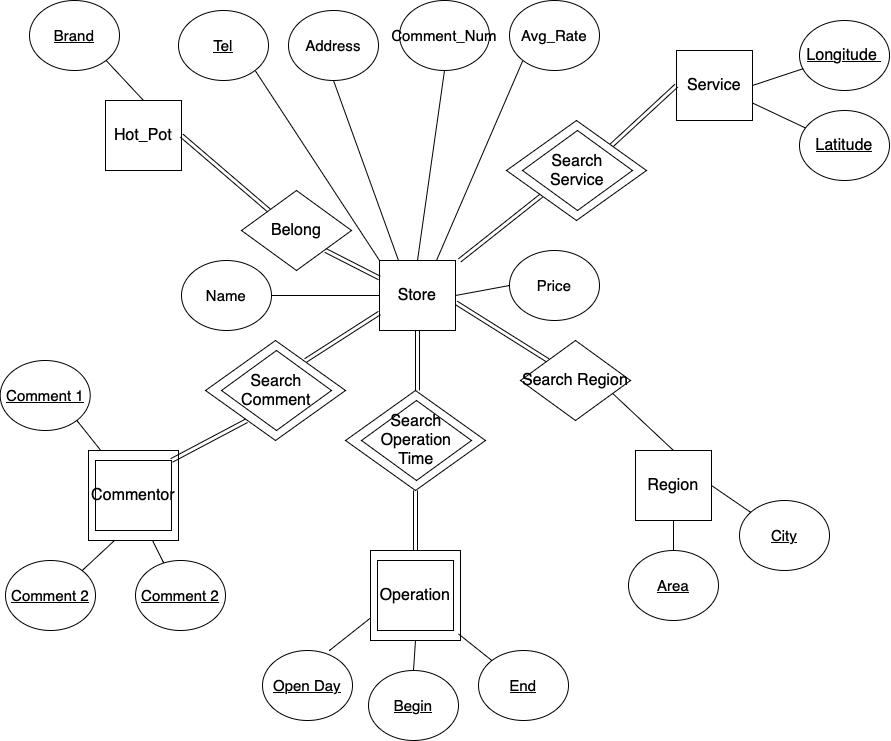

The diagram above was exported from draw.io. Its source (the exported page's mxGraphModel, read from the mxfile embedded in the PNG):
<mxGraphModel dx="1272" dy="936" grid="1" gridSize="10" guides="1" tooltips="1" connect="1" arrows="1" fold="1" page="1" pageScale="1" pageWidth="827" pageHeight="1169" math="0" shadow="0">
  <root>
    <mxCell id="0" />
    <mxCell id="1" parent="0" />
    <mxCell id="00VhwMaS3f7Fw_mcLKPZ-51" value="" style="whiteSpace=wrap;html=1;aspect=fixed;" vertex="1" parent="1">
      <mxGeometry x="99" y="720" width="90" height="90" as="geometry" />
    </mxCell>
    <mxCell id="00VhwMaS3f7Fw_mcLKPZ-3" value="&lt;font style=&quot;font-size: 16px;&quot;&gt;Store&lt;/font&gt;" style="rounded=0;whiteSpace=wrap;html=1;" vertex="1" parent="1">
      <mxGeometry x="390" y="530" width="76" height="70" as="geometry" />
    </mxCell>
    <mxCell id="00VhwMaS3f7Fw_mcLKPZ-4" value="&lt;font style=&quot;font-size: 16px;&quot;&gt;Hot_Pot&lt;/font&gt;" style="rounded=0;whiteSpace=wrap;html=1;" vertex="1" parent="1">
      <mxGeometry x="116" y="370" width="76" height="70" as="geometry" />
    </mxCell>
    <mxCell id="00VhwMaS3f7Fw_mcLKPZ-5" value="&lt;font style=&quot;font-size: 16px;&quot;&gt;Commentor&lt;/font&gt;" style="rounded=0;whiteSpace=wrap;html=1;" vertex="1" parent="1">
      <mxGeometry x="106" y="730" width="76" height="70" as="geometry" />
    </mxCell>
    <mxCell id="00VhwMaS3f7Fw_mcLKPZ-7" value="&lt;font style=&quot;font-size: 16px;&quot;&gt;Region&lt;/font&gt;" style="rounded=0;whiteSpace=wrap;html=1;" vertex="1" parent="1">
      <mxGeometry x="646" y="720" width="76" height="70" as="geometry" />
    </mxCell>
    <mxCell id="00VhwMaS3f7Fw_mcLKPZ-8" value="&lt;font style=&quot;font-size: 16px;&quot;&gt;Service&lt;/font&gt;" style="rounded=0;whiteSpace=wrap;html=1;" vertex="1" parent="1">
      <mxGeometry x="687" y="320" width="76" height="70" as="geometry" />
    </mxCell>
    <mxCell id="00VhwMaS3f7Fw_mcLKPZ-10" value="" style="shape=link;html=1;rounded=0;fontSize=12;startSize=8;endSize=8;curved=1;exitX=0.5;exitY=1;exitDx=0;exitDy=0;" edge="1" parent="1" source="00VhwMaS3f7Fw_mcLKPZ-3">
      <mxGeometry width="100" relative="1" as="geometry">
        <mxPoint x="386" y="650" as="sourcePoint" />
        <mxPoint x="428" y="660" as="targetPoint" />
      </mxGeometry>
    </mxCell>
    <mxCell id="00VhwMaS3f7Fw_mcLKPZ-14" value="" style="group" vertex="1" connectable="0" parent="1">
      <mxGeometry x="356" y="660" width="140" height="100" as="geometry" />
    </mxCell>
    <mxCell id="00VhwMaS3f7Fw_mcLKPZ-13" value="" style="rhombus;whiteSpace=wrap;html=1;" vertex="1" parent="00VhwMaS3f7Fw_mcLKPZ-14">
      <mxGeometry width="140" height="100" as="geometry" />
    </mxCell>
    <mxCell id="00VhwMaS3f7Fw_mcLKPZ-11" value="&lt;font style=&quot;font-size: 16px;&quot;&gt;Search Operation Time&lt;/font&gt;" style="rhombus;whiteSpace=wrap;html=1;container=1;" vertex="1" parent="00VhwMaS3f7Fw_mcLKPZ-14">
      <mxGeometry x="16" y="10" width="110" height="80" as="geometry" />
    </mxCell>
    <mxCell id="00VhwMaS3f7Fw_mcLKPZ-16" value="" style="group" vertex="1" connectable="0" parent="1">
      <mxGeometry x="381" y="820" width="90" height="90" as="geometry" />
    </mxCell>
    <mxCell id="00VhwMaS3f7Fw_mcLKPZ-15" value="" style="whiteSpace=wrap;html=1;aspect=fixed;" vertex="1" parent="00VhwMaS3f7Fw_mcLKPZ-16">
      <mxGeometry width="90" height="90" as="geometry" />
    </mxCell>
    <mxCell id="00VhwMaS3f7Fw_mcLKPZ-6" value="&lt;font style=&quot;font-size: 16px;&quot;&gt;Operation&lt;/font&gt;" style="rounded=0;whiteSpace=wrap;html=1;" vertex="1" parent="00VhwMaS3f7Fw_mcLKPZ-16">
      <mxGeometry x="7" y="10" width="76" height="70" as="geometry" />
    </mxCell>
    <mxCell id="00VhwMaS3f7Fw_mcLKPZ-17" value="" style="shape=link;html=1;rounded=0;fontSize=12;startSize=8;endSize=8;curved=1;exitX=0.5;exitY=1;exitDx=0;exitDy=0;" edge="1" parent="1" source="00VhwMaS3f7Fw_mcLKPZ-13">
      <mxGeometry width="100" relative="1" as="geometry">
        <mxPoint x="427.62" y="760" as="sourcePoint" />
        <mxPoint x="426" y="820" as="targetPoint" />
      </mxGeometry>
    </mxCell>
    <mxCell id="00VhwMaS3f7Fw_mcLKPZ-23" value="" style="shape=link;html=1;rounded=0;fontSize=12;startSize=8;endSize=8;curved=1;exitX=1.008;exitY=0.604;exitDx=0;exitDy=0;exitPerimeter=0;entryX=0;entryY=0;entryDx=0;entryDy=0;" edge="1" parent="1" source="00VhwMaS3f7Fw_mcLKPZ-3" target="00VhwMaS3f7Fw_mcLKPZ-22">
      <mxGeometry width="100" relative="1" as="geometry">
        <mxPoint x="466" y="565" as="sourcePoint" />
        <mxPoint x="551" y="625" as="targetPoint" />
      </mxGeometry>
    </mxCell>
    <mxCell id="00VhwMaS3f7Fw_mcLKPZ-25" value="" style="endArrow=none;html=1;rounded=0;fontSize=12;startSize=8;endSize=8;curved=1;exitX=0.5;exitY=0;exitDx=0;exitDy=0;" edge="1" parent="1" source="00VhwMaS3f7Fw_mcLKPZ-7">
      <mxGeometry width="50" height="50" relative="1" as="geometry">
        <mxPoint x="416" y="680" as="sourcePoint" />
        <mxPoint x="620" y="660" as="targetPoint" />
      </mxGeometry>
    </mxCell>
    <mxCell id="00VhwMaS3f7Fw_mcLKPZ-26" value="" style="shape=link;html=1;rounded=0;fontSize=12;startSize=8;endSize=8;curved=1;exitX=0;exitY=0.5;exitDx=0;exitDy=0;entryX=1;entryY=0;entryDx=0;entryDy=0;" edge="1" parent="1" source="00VhwMaS3f7Fw_mcLKPZ-8" target="00VhwMaS3f7Fw_mcLKPZ-28">
      <mxGeometry width="100" relative="1" as="geometry">
        <mxPoint x="498" y="330" as="sourcePoint" />
        <mxPoint x="498" y="390" as="targetPoint" />
      </mxGeometry>
    </mxCell>
    <mxCell id="00VhwMaS3f7Fw_mcLKPZ-27" value="" style="group" vertex="1" connectable="0" parent="1">
      <mxGeometry x="517" y="390" width="140" height="100" as="geometry" />
    </mxCell>
    <mxCell id="00VhwMaS3f7Fw_mcLKPZ-28" value="" style="rhombus;whiteSpace=wrap;html=1;" vertex="1" parent="00VhwMaS3f7Fw_mcLKPZ-27">
      <mxGeometry width="140" height="100" as="geometry" />
    </mxCell>
    <mxCell id="00VhwMaS3f7Fw_mcLKPZ-29" value="&lt;font style=&quot;font-size: 16px;&quot;&gt;Search Service&lt;/font&gt;" style="rhombus;whiteSpace=wrap;html=1;container=1;" vertex="1" parent="00VhwMaS3f7Fw_mcLKPZ-27">
      <mxGeometry x="16" y="10" width="110" height="80" as="geometry" />
    </mxCell>
    <mxCell id="00VhwMaS3f7Fw_mcLKPZ-30" value="" style="shape=link;html=1;rounded=0;fontSize=12;startSize=8;endSize=8;curved=1;exitX=0;exitY=1;exitDx=0;exitDy=0;" edge="1" parent="1" source="00VhwMaS3f7Fw_mcLKPZ-28">
      <mxGeometry width="100" relative="1" as="geometry">
        <mxPoint x="558.62" y="490" as="sourcePoint" />
        <mxPoint x="470" y="530" as="targetPoint" />
      </mxGeometry>
    </mxCell>
    <mxCell id="00VhwMaS3f7Fw_mcLKPZ-31" value="" style="shape=link;html=1;rounded=0;fontSize=12;startSize=8;endSize=8;curved=1;exitX=0;exitY=0.75;exitDx=0;exitDy=0;" edge="1" parent="1" source="00VhwMaS3f7Fw_mcLKPZ-3">
      <mxGeometry width="100" relative="1" as="geometry">
        <mxPoint x="288" y="550" as="sourcePoint" />
        <mxPoint x="316" y="630" as="targetPoint" />
      </mxGeometry>
    </mxCell>
    <mxCell id="00VhwMaS3f7Fw_mcLKPZ-32" value="" style="group" vertex="1" connectable="0" parent="1">
      <mxGeometry x="216" y="610" width="140" height="100" as="geometry" />
    </mxCell>
    <mxCell id="00VhwMaS3f7Fw_mcLKPZ-33" value="" style="rhombus;whiteSpace=wrap;html=1;" vertex="1" parent="00VhwMaS3f7Fw_mcLKPZ-32">
      <mxGeometry width="140" height="100" as="geometry" />
    </mxCell>
    <mxCell id="00VhwMaS3f7Fw_mcLKPZ-34" value="&lt;font style=&quot;font-size: 16px;&quot;&gt;Search Comment&lt;/font&gt;" style="rhombus;whiteSpace=wrap;html=1;container=1;" vertex="1" parent="00VhwMaS3f7Fw_mcLKPZ-32">
      <mxGeometry x="16" y="10" width="110" height="80" as="geometry" />
    </mxCell>
    <mxCell id="00VhwMaS3f7Fw_mcLKPZ-35" value="" style="shape=link;html=1;rounded=0;fontSize=12;startSize=8;endSize=8;curved=1;exitX=0.294;exitY=0.802;exitDx=0;exitDy=0;entryX=1;entryY=0;entryDx=0;entryDy=0;exitPerimeter=0;" edge="1" parent="1" source="00VhwMaS3f7Fw_mcLKPZ-33" target="00VhwMaS3f7Fw_mcLKPZ-5">
      <mxGeometry width="100" relative="1" as="geometry">
        <mxPoint x="287.62" y="710" as="sourcePoint" />
        <mxPoint x="286" y="770" as="targetPoint" />
      </mxGeometry>
    </mxCell>
    <mxCell id="00VhwMaS3f7Fw_mcLKPZ-36" value="" style="shape=link;html=1;rounded=0;fontSize=12;startSize=8;endSize=8;curved=1;exitX=1;exitY=0.5;exitDx=0;exitDy=0;entryX=0;entryY=0;entryDx=0;entryDy=0;" edge="1" parent="1" source="00VhwMaS3f7Fw_mcLKPZ-4" target="00VhwMaS3f7Fw_mcLKPZ-39">
      <mxGeometry width="100" relative="1" as="geometry">
        <mxPoint x="308" y="390" as="sourcePoint" />
        <mxPoint x="276" y="470" as="targetPoint" />
      </mxGeometry>
    </mxCell>
    <mxCell id="00VhwMaS3f7Fw_mcLKPZ-37" value="" style="group" vertex="1" connectable="0" parent="1">
      <mxGeometry x="236" y="450" width="140" height="100" as="geometry" />
    </mxCell>
    <mxCell id="00VhwMaS3f7Fw_mcLKPZ-39" value="&lt;font style=&quot;font-size: 16px;&quot;&gt;Belong&lt;/font&gt;" style="rhombus;whiteSpace=wrap;html=1;container=1;" vertex="1" parent="00VhwMaS3f7Fw_mcLKPZ-37">
      <mxGeometry x="16" y="10" width="110" height="80" as="geometry" />
    </mxCell>
    <mxCell id="00VhwMaS3f7Fw_mcLKPZ-40" value="" style="shape=link;html=1;rounded=0;fontSize=12;startSize=8;endSize=8;curved=1;entryX=0;entryY=0.25;entryDx=0;entryDy=0;" edge="1" parent="1" target="00VhwMaS3f7Fw_mcLKPZ-3">
      <mxGeometry width="100" relative="1" as="geometry">
        <mxPoint x="336" y="520" as="sourcePoint" />
        <mxPoint x="306" y="610" as="targetPoint" />
      </mxGeometry>
    </mxCell>
    <mxCell id="00VhwMaS3f7Fw_mcLKPZ-41" value="&lt;font style=&quot;font-size: 15px;&quot;&gt;&lt;u&gt;Brand&lt;/u&gt;&lt;/font&gt;" style="ellipse;whiteSpace=wrap;html=1;" vertex="1" parent="1">
      <mxGeometry x="40" y="270" width="90" height="70" as="geometry" />
    </mxCell>
    <mxCell id="00VhwMaS3f7Fw_mcLKPZ-42" value="&lt;font style=&quot;font-size: 15px;&quot;&gt;&lt;u&gt;Comment 2&lt;/u&gt;&lt;/font&gt;" style="ellipse;whiteSpace=wrap;html=1;" vertex="1" parent="1">
      <mxGeometry x="16" y="830" width="90" height="70" as="geometry" />
    </mxCell>
    <mxCell id="00VhwMaS3f7Fw_mcLKPZ-43" value="&lt;font style=&quot;font-size: 15px;&quot;&gt;&lt;u&gt;Comment 1&lt;/u&gt;&lt;/font&gt;" style="ellipse;whiteSpace=wrap;html=1;" vertex="1" parent="1">
      <mxGeometry x="10.7" y="630" width="90" height="70" as="geometry" />
    </mxCell>
    <mxCell id="00VhwMaS3f7Fw_mcLKPZ-44" value="&lt;font style=&quot;font-size: 15px;&quot;&gt;&lt;u&gt;Comment 2&lt;/u&gt;&lt;/font&gt;" style="ellipse;whiteSpace=wrap;html=1;" vertex="1" parent="1">
      <mxGeometry x="146" y="830" width="90" height="70" as="geometry" />
    </mxCell>
    <mxCell id="00VhwMaS3f7Fw_mcLKPZ-45" value="" style="endArrow=none;html=1;rounded=0;fontSize=12;startSize=8;endSize=8;curved=1;exitX=1;exitY=1;exitDx=0;exitDy=0;entryX=0.5;entryY=0;entryDx=0;entryDy=0;" edge="1" parent="1" source="00VhwMaS3f7Fw_mcLKPZ-41" target="00VhwMaS3f7Fw_mcLKPZ-4">
      <mxGeometry width="50" height="50" relative="1" as="geometry">
        <mxPoint x="380" y="610" as="sourcePoint" />
        <mxPoint x="430" y="560" as="targetPoint" />
      </mxGeometry>
    </mxCell>
    <mxCell id="00VhwMaS3f7Fw_mcLKPZ-48" value="" style="endArrow=none;html=1;rounded=0;fontSize=12;startSize=8;endSize=8;curved=1;exitX=1;exitY=1;exitDx=0;exitDy=0;" edge="1" parent="1" source="00VhwMaS3f7Fw_mcLKPZ-43">
      <mxGeometry width="50" height="50" relative="1" as="geometry">
        <mxPoint x="374.7" y="600" as="sourcePoint" />
        <mxPoint x="111.29666833778079" y="720" as="targetPoint" />
      </mxGeometry>
    </mxCell>
    <mxCell id="00VhwMaS3f7Fw_mcLKPZ-49" value="" style="endArrow=none;html=1;rounded=0;fontSize=12;startSize=8;endSize=8;curved=1;exitX=1;exitY=0;exitDx=0;exitDy=0;entryX=0.25;entryY=1;entryDx=0;entryDy=0;" edge="1" parent="1" source="00VhwMaS3f7Fw_mcLKPZ-42">
      <mxGeometry width="50" height="50" relative="1" as="geometry">
        <mxPoint x="103" y="720" as="sourcePoint" />
        <mxPoint x="125" y="810" as="targetPoint" />
      </mxGeometry>
    </mxCell>
    <mxCell id="00VhwMaS3f7Fw_mcLKPZ-50" value="" style="endArrow=none;html=1;rounded=0;fontSize=12;startSize=8;endSize=8;curved=1;entryX=0.75;entryY=1;entryDx=0;entryDy=0;" edge="1" parent="1">
      <mxGeometry width="50" height="50" relative="1" as="geometry">
        <mxPoint x="174" y="832" as="sourcePoint" />
        <mxPoint x="163" y="810" as="targetPoint" />
      </mxGeometry>
    </mxCell>
    <mxCell id="00VhwMaS3f7Fw_mcLKPZ-22" value="&lt;font style=&quot;font-size: 16px;&quot;&gt;Search Region&lt;/font&gt;" style="rhombus;whiteSpace=wrap;html=1;container=1;" vertex="1" parent="1">
      <mxGeometry x="531" y="610" width="110" height="80" as="geometry" />
    </mxCell>
    <mxCell id="00VhwMaS3f7Fw_mcLKPZ-52" value="&lt;font style=&quot;font-size: 15px;&quot;&gt;&lt;u&gt;Open Day&lt;/u&gt;&lt;/font&gt;" style="ellipse;whiteSpace=wrap;html=1;" vertex="1" parent="1">
      <mxGeometry x="273" y="920" width="90" height="70" as="geometry" />
    </mxCell>
    <mxCell id="00VhwMaS3f7Fw_mcLKPZ-53" value="&lt;u&gt;&lt;font style=&quot;font-size: 15px;&quot;&gt;Begin&lt;/font&gt;&lt;span style=&quot;caret-color: rgba(0, 0, 0, 0); color: rgba(0, 0, 0, 0); font-family: monospace; font-size: 0px; text-align: start; white-space: nowrap;&quot;&gt;%3CmxGraphModel%3E%3Croot%3E%3CmxCell%20id%3D%220%22%2F%3E%3CmxCell%20id%3D%221%22%20parent%3D%220%22%2F%3E%3CmxCell%20id%3D%222%22%20value%3D%22%26lt%3Bfont%20style%3D%26quot%3Bfont-size%3A%2015px%3B%26quot%3B%26gt%3BOpen%20Day%26lt%3B%2Ffont%26gt%3B%22%20style%3D%22ellipse%3BwhiteSpace%3Dwrap%3Bhtml%3D1%3B%22%20vertex%3D%221%22%20parent%3D%221%22%3E%3CmxGeometry%20x%3D%22261%22%20y%3D%22910%22%20width%3D%2290%22%20height%3D%2270%22%20as%3D%22geometry%22%2F%3E%3C%2FmxCell%3E%3C%2Froot%3E%3C%2FmxGraphModel%3E&lt;/span&gt;&lt;/u&gt;" style="ellipse;whiteSpace=wrap;html=1;" vertex="1" parent="1">
      <mxGeometry x="379" y="940" width="90" height="70" as="geometry" />
    </mxCell>
    <mxCell id="00VhwMaS3f7Fw_mcLKPZ-54" value="&lt;font style=&quot;font-size: 15px;&quot;&gt;&lt;u&gt;End&lt;/u&gt;&lt;/font&gt;" style="ellipse;whiteSpace=wrap;html=1;" vertex="1" parent="1">
      <mxGeometry x="489" y="920" width="90" height="70" as="geometry" />
    </mxCell>
    <mxCell id="00VhwMaS3f7Fw_mcLKPZ-56" value="&lt;span style=&quot;font-size: 15px;&quot;&gt;&lt;u&gt;Area&lt;/u&gt;&lt;/span&gt;" style="ellipse;whiteSpace=wrap;html=1;" vertex="1" parent="1">
      <mxGeometry x="639" y="820" width="90" height="70" as="geometry" />
    </mxCell>
    <mxCell id="00VhwMaS3f7Fw_mcLKPZ-57" value="&lt;span style=&quot;font-size: 15px;&quot;&gt;&lt;u&gt;City&lt;/u&gt;&lt;/span&gt;" style="ellipse;whiteSpace=wrap;html=1;" vertex="1" parent="1">
      <mxGeometry x="750" y="770" width="90" height="70" as="geometry" />
    </mxCell>
    <mxCell id="00VhwMaS3f7Fw_mcLKPZ-58" value="&lt;span style=&quot;font-size: 15px;&quot;&gt;Price&lt;/span&gt;" style="ellipse;whiteSpace=wrap;html=1;" vertex="1" parent="1">
      <mxGeometry x="520" y="520" width="90" height="70" as="geometry" />
    </mxCell>
    <mxCell id="00VhwMaS3f7Fw_mcLKPZ-59" value="&lt;span style=&quot;font-size: 15px;&quot;&gt;Name&lt;/span&gt;" style="ellipse;whiteSpace=wrap;html=1;" vertex="1" parent="1">
      <mxGeometry x="192" y="530" width="90" height="70" as="geometry" />
    </mxCell>
    <mxCell id="00VhwMaS3f7Fw_mcLKPZ-60" value="&lt;span style=&quot;font-size: 15px;&quot;&gt;&lt;u&gt;Tel&lt;/u&gt;&lt;/span&gt;" style="ellipse;whiteSpace=wrap;html=1;" vertex="1" parent="1">
      <mxGeometry x="189" y="280" width="90" height="70" as="geometry" />
    </mxCell>
    <mxCell id="00VhwMaS3f7Fw_mcLKPZ-61" value="&lt;span style=&quot;font-size: 15px;&quot;&gt;Address&lt;/span&gt;" style="ellipse;whiteSpace=wrap;html=1;" vertex="1" parent="1">
      <mxGeometry x="299" y="280" width="90" height="70" as="geometry" />
    </mxCell>
    <mxCell id="00VhwMaS3f7Fw_mcLKPZ-62" value="&lt;span style=&quot;font-size: 15px;&quot;&gt;Comment_Num&lt;/span&gt;" style="ellipse;whiteSpace=wrap;html=1;" vertex="1" parent="1">
      <mxGeometry x="410" y="270" width="90" height="70" as="geometry" />
    </mxCell>
    <mxCell id="00VhwMaS3f7Fw_mcLKPZ-63" value="&lt;span style=&quot;font-size: 15px;&quot;&gt;Avg_Rate&lt;/span&gt;" style="ellipse;whiteSpace=wrap;html=1;" vertex="1" parent="1">
      <mxGeometry x="520" y="270" width="90" height="70" as="geometry" />
    </mxCell>
    <mxCell id="00VhwMaS3f7Fw_mcLKPZ-64" value="" style="endArrow=none;html=1;rounded=0;fontSize=12;startSize=8;endSize=8;curved=1;exitX=0.744;exitY=0;exitDx=0;exitDy=0;exitPerimeter=0;entryX=0;entryY=0.75;entryDx=0;entryDy=0;" edge="1" parent="1" source="00VhwMaS3f7Fw_mcLKPZ-52" target="00VhwMaS3f7Fw_mcLKPZ-15">
      <mxGeometry width="50" height="50" relative="1" as="geometry">
        <mxPoint x="380" y="730" as="sourcePoint" />
        <mxPoint x="430" y="680" as="targetPoint" />
      </mxGeometry>
    </mxCell>
    <mxCell id="00VhwMaS3f7Fw_mcLKPZ-65" value="" style="endArrow=none;html=1;rounded=0;fontSize=12;startSize=8;endSize=8;curved=1;exitX=0.5;exitY=0;exitDx=0;exitDy=0;entryX=0.5;entryY=1;entryDx=0;entryDy=0;" edge="1" parent="1" source="00VhwMaS3f7Fw_mcLKPZ-53" target="00VhwMaS3f7Fw_mcLKPZ-15">
      <mxGeometry width="50" height="50" relative="1" as="geometry">
        <mxPoint x="350" y="930" as="sourcePoint" />
        <mxPoint x="391" y="898" as="targetPoint" />
      </mxGeometry>
    </mxCell>
    <mxCell id="00VhwMaS3f7Fw_mcLKPZ-66" value="" style="endArrow=none;html=1;rounded=0;fontSize=12;startSize=8;endSize=8;curved=1;exitX=0;exitY=0;exitDx=0;exitDy=0;entryX=0.977;entryY=0.926;entryDx=0;entryDy=0;entryPerimeter=0;" edge="1" parent="1" source="00VhwMaS3f7Fw_mcLKPZ-54" target="00VhwMaS3f7Fw_mcLKPZ-15">
      <mxGeometry width="50" height="50" relative="1" as="geometry">
        <mxPoint x="360" y="940" as="sourcePoint" />
        <mxPoint x="401" y="908" as="targetPoint" />
      </mxGeometry>
    </mxCell>
    <mxCell id="00VhwMaS3f7Fw_mcLKPZ-67" value="" style="endArrow=none;html=1;rounded=0;fontSize=12;startSize=8;endSize=8;curved=1;" edge="1" parent="1" source="00VhwMaS3f7Fw_mcLKPZ-56" target="00VhwMaS3f7Fw_mcLKPZ-7">
      <mxGeometry width="50" height="50" relative="1" as="geometry">
        <mxPoint x="370" y="950" as="sourcePoint" />
        <mxPoint x="411" y="918" as="targetPoint" />
      </mxGeometry>
    </mxCell>
    <mxCell id="00VhwMaS3f7Fw_mcLKPZ-68" value="" style="endArrow=none;html=1;rounded=0;fontSize=12;startSize=8;endSize=8;curved=1;entryX=1;entryY=0.5;entryDx=0;entryDy=0;" edge="1" parent="1" source="00VhwMaS3f7Fw_mcLKPZ-57" target="00VhwMaS3f7Fw_mcLKPZ-7">
      <mxGeometry width="50" height="50" relative="1" as="geometry">
        <mxPoint x="380" y="960" as="sourcePoint" />
        <mxPoint x="421" y="928" as="targetPoint" />
      </mxGeometry>
    </mxCell>
    <mxCell id="00VhwMaS3f7Fw_mcLKPZ-69" value="" style="endArrow=none;html=1;rounded=0;fontSize=12;startSize=8;endSize=8;curved=1;exitX=0;exitY=0.5;exitDx=0;exitDy=0;entryX=1;entryY=0.5;entryDx=0;entryDy=0;" edge="1" parent="1" source="00VhwMaS3f7Fw_mcLKPZ-3" target="00VhwMaS3f7Fw_mcLKPZ-59">
      <mxGeometry width="50" height="50" relative="1" as="geometry">
        <mxPoint x="390" y="970" as="sourcePoint" />
        <mxPoint x="431" y="938" as="targetPoint" />
      </mxGeometry>
    </mxCell>
    <mxCell id="00VhwMaS3f7Fw_mcLKPZ-70" value="" style="endArrow=none;html=1;rounded=0;fontSize=12;startSize=8;endSize=8;curved=1;exitX=0;exitY=0.5;exitDx=0;exitDy=0;entryX=1;entryY=0.5;entryDx=0;entryDy=0;" edge="1" parent="1" source="00VhwMaS3f7Fw_mcLKPZ-58" target="00VhwMaS3f7Fw_mcLKPZ-3">
      <mxGeometry width="50" height="50" relative="1" as="geometry">
        <mxPoint x="400" y="575" as="sourcePoint" />
        <mxPoint x="292" y="575" as="targetPoint" />
      </mxGeometry>
    </mxCell>
    <mxCell id="00VhwMaS3f7Fw_mcLKPZ-71" value="" style="endArrow=none;html=1;rounded=0;fontSize=12;startSize=8;endSize=8;curved=1;exitX=0;exitY=0;exitDx=0;exitDy=0;entryX=1;entryY=1;entryDx=0;entryDy=0;" edge="1" parent="1" source="00VhwMaS3f7Fw_mcLKPZ-3" target="00VhwMaS3f7Fw_mcLKPZ-60">
      <mxGeometry width="50" height="50" relative="1" as="geometry">
        <mxPoint x="400" y="575" as="sourcePoint" />
        <mxPoint x="292" y="575" as="targetPoint" />
      </mxGeometry>
    </mxCell>
    <mxCell id="00VhwMaS3f7Fw_mcLKPZ-72" value="" style="endArrow=none;html=1;rounded=0;fontSize=12;startSize=8;endSize=8;curved=1;exitX=0.25;exitY=0;exitDx=0;exitDy=0;entryX=0.5;entryY=1;entryDx=0;entryDy=0;" edge="1" parent="1" source="00VhwMaS3f7Fw_mcLKPZ-3" target="00VhwMaS3f7Fw_mcLKPZ-61">
      <mxGeometry width="50" height="50" relative="1" as="geometry">
        <mxPoint x="400" y="540" as="sourcePoint" />
        <mxPoint x="276" y="350" as="targetPoint" />
      </mxGeometry>
    </mxCell>
    <mxCell id="00VhwMaS3f7Fw_mcLKPZ-73" value="" style="endArrow=none;html=1;rounded=0;fontSize=12;startSize=8;endSize=8;curved=1;exitX=0.5;exitY=0;exitDx=0;exitDy=0;entryX=0.5;entryY=1;entryDx=0;entryDy=0;" edge="1" parent="1" source="00VhwMaS3f7Fw_mcLKPZ-3" target="00VhwMaS3f7Fw_mcLKPZ-62">
      <mxGeometry width="50" height="50" relative="1" as="geometry">
        <mxPoint x="410" y="550" as="sourcePoint" />
        <mxPoint x="286" y="360" as="targetPoint" />
      </mxGeometry>
    </mxCell>
    <mxCell id="00VhwMaS3f7Fw_mcLKPZ-74" value="" style="endArrow=none;html=1;rounded=0;fontSize=12;startSize=8;endSize=8;curved=1;exitX=0.75;exitY=0;exitDx=0;exitDy=0;entryX=0;entryY=1;entryDx=0;entryDy=0;" edge="1" parent="1" source="00VhwMaS3f7Fw_mcLKPZ-3" target="00VhwMaS3f7Fw_mcLKPZ-63">
      <mxGeometry width="50" height="50" relative="1" as="geometry">
        <mxPoint x="438" y="540" as="sourcePoint" />
        <mxPoint x="465" y="350" as="targetPoint" />
      </mxGeometry>
    </mxCell>
    <mxCell id="00VhwMaS3f7Fw_mcLKPZ-75" value="&lt;u&gt;&lt;font style=&quot;font-size: 16px;&quot;&gt;Latitude&lt;/font&gt;&lt;/u&gt;" style="ellipse;whiteSpace=wrap;html=1;" vertex="1" parent="1">
      <mxGeometry x="810" y="380" width="90" height="70" as="geometry" />
    </mxCell>
    <mxCell id="00VhwMaS3f7Fw_mcLKPZ-76" value="&lt;u&gt;&lt;font style=&quot;font-size: 16px;&quot;&gt;Longitude&amp;nbsp;&lt;/font&gt;&lt;/u&gt;" style="ellipse;whiteSpace=wrap;html=1;" vertex="1" parent="1">
      <mxGeometry x="810" y="290" width="90" height="70" as="geometry" />
    </mxCell>
    <mxCell id="00VhwMaS3f7Fw_mcLKPZ-77" value="" style="endArrow=none;html=1;rounded=0;fontSize=12;startSize=8;endSize=8;curved=1;entryX=1;entryY=0.75;entryDx=0;entryDy=0;" edge="1" parent="1" source="00VhwMaS3f7Fw_mcLKPZ-75" target="00VhwMaS3f7Fw_mcLKPZ-8">
      <mxGeometry width="50" height="50" relative="1" as="geometry">
        <mxPoint x="451" y="565" as="sourcePoint" />
        <mxPoint x="765" y="405" as="targetPoint" />
      </mxGeometry>
    </mxCell>
    <mxCell id="00VhwMaS3f7Fw_mcLKPZ-78" value="" style="endArrow=none;html=1;rounded=0;fontSize=12;startSize=8;endSize=8;curved=1;entryX=1;entryY=0.5;entryDx=0;entryDy=0;" edge="1" parent="1" source="00VhwMaS3f7Fw_mcLKPZ-76" target="00VhwMaS3f7Fw_mcLKPZ-8">
      <mxGeometry width="50" height="50" relative="1" as="geometry">
        <mxPoint x="461" y="575" as="sourcePoint" />
        <mxPoint x="803" y="370" as="targetPoint" />
      </mxGeometry>
    </mxCell>
  </root>
</mxGraphModel>